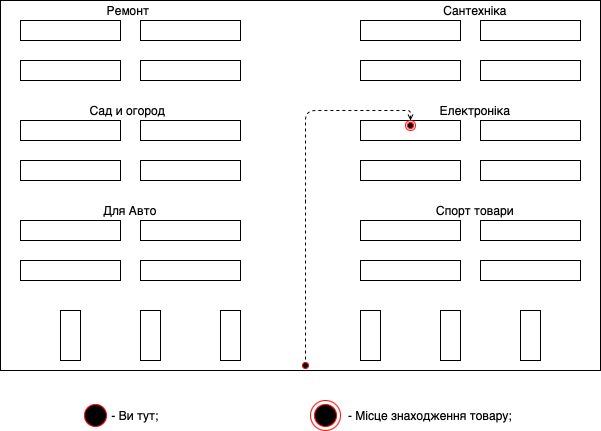

The diagram above was exported from draw.io. Its source (the exported page's mxGraphModel, read from the mxfile embedded in the PNG):
<mxGraphModel dx="541" dy="369" grid="1" gridSize="10" guides="1" tooltips="1" connect="1" arrows="1" fold="1" page="1" pageScale="1" pageWidth="827" pageHeight="1169" math="0" shadow="0">
  <root>
    <mxCell id="0" />
    <mxCell id="1" parent="0" />
    <mxCell id="N5xqSzeXtgch6R9Lca7W-2" value="" style="rounded=0;whiteSpace=wrap;html=1;fillColor=none;" parent="1" vertex="1">
      <mxGeometry x="100" y="60" width="100" height="20" as="geometry" />
    </mxCell>
    <mxCell id="N5xqSzeXtgch6R9Lca7W-3" value="" style="rounded=0;whiteSpace=wrap;html=1;fillColor=none;" parent="1" vertex="1">
      <mxGeometry x="220" y="60" width="100" height="20" as="geometry" />
    </mxCell>
    <mxCell id="N5xqSzeXtgch6R9Lca7W-4" value="" style="rounded=0;whiteSpace=wrap;html=1;fillColor=none;" parent="1" vertex="1">
      <mxGeometry x="100" y="100" width="100" height="20" as="geometry" />
    </mxCell>
    <mxCell id="N5xqSzeXtgch6R9Lca7W-5" value="" style="rounded=0;whiteSpace=wrap;html=1;fillColor=none;" parent="1" vertex="1">
      <mxGeometry x="220" y="100" width="100" height="20" as="geometry" />
    </mxCell>
    <mxCell id="N5xqSzeXtgch6R9Lca7W-6" value="" style="rounded=0;whiteSpace=wrap;html=1;fillColor=none;" parent="1" vertex="1">
      <mxGeometry x="440" y="60" width="100" height="20" as="geometry" />
    </mxCell>
    <mxCell id="N5xqSzeXtgch6R9Lca7W-7" value="" style="rounded=0;whiteSpace=wrap;html=1;fillColor=none;" parent="1" vertex="1">
      <mxGeometry x="560" y="60" width="100" height="20" as="geometry" />
    </mxCell>
    <mxCell id="N5xqSzeXtgch6R9Lca7W-8" value="" style="rounded=0;whiteSpace=wrap;html=1;fillColor=none;" parent="1" vertex="1">
      <mxGeometry x="440" y="100" width="100" height="20" as="geometry" />
    </mxCell>
    <mxCell id="N5xqSzeXtgch6R9Lca7W-9" value="" style="rounded=0;whiteSpace=wrap;html=1;fillColor=none;" parent="1" vertex="1">
      <mxGeometry x="560" y="100" width="100" height="20" as="geometry" />
    </mxCell>
    <mxCell id="N5xqSzeXtgch6R9Lca7W-10" value="" style="rounded=0;whiteSpace=wrap;html=1;fillColor=none;" parent="1" vertex="1">
      <mxGeometry x="100" y="160" width="100" height="20" as="geometry" />
    </mxCell>
    <mxCell id="N5xqSzeXtgch6R9Lca7W-11" value="" style="rounded=0;whiteSpace=wrap;html=1;fillColor=none;" parent="1" vertex="1">
      <mxGeometry x="220" y="160" width="100" height="20" as="geometry" />
    </mxCell>
    <mxCell id="N5xqSzeXtgch6R9Lca7W-12" value="" style="rounded=0;whiteSpace=wrap;html=1;fillColor=none;" parent="1" vertex="1">
      <mxGeometry x="100" y="200" width="100" height="20" as="geometry" />
    </mxCell>
    <mxCell id="N5xqSzeXtgch6R9Lca7W-13" value="" style="rounded=0;whiteSpace=wrap;html=1;fillColor=none;" parent="1" vertex="1">
      <mxGeometry x="220" y="200" width="100" height="20" as="geometry" />
    </mxCell>
    <mxCell id="N5xqSzeXtgch6R9Lca7W-14" value="" style="rounded=0;whiteSpace=wrap;html=1;fillColor=none;" parent="1" vertex="1">
      <mxGeometry x="440" y="160" width="100" height="20" as="geometry" />
    </mxCell>
    <mxCell id="N5xqSzeXtgch6R9Lca7W-15" value="" style="rounded=0;whiteSpace=wrap;html=1;fillColor=none;" parent="1" vertex="1">
      <mxGeometry x="440" y="200" width="100" height="20" as="geometry" />
    </mxCell>
    <mxCell id="N5xqSzeXtgch6R9Lca7W-16" value="" style="rounded=0;whiteSpace=wrap;html=1;fillColor=none;" parent="1" vertex="1">
      <mxGeometry x="560" y="200" width="100" height="20" as="geometry" />
    </mxCell>
    <mxCell id="N5xqSzeXtgch6R9Lca7W-25" value="" style="rounded=0;whiteSpace=wrap;html=1;fillColor=none;" parent="1" vertex="1">
      <mxGeometry x="560" y="160" width="100" height="20" as="geometry" />
    </mxCell>
    <mxCell id="N5xqSzeXtgch6R9Lca7W-26" value="" style="rounded=0;whiteSpace=wrap;html=1;fillColor=none;" parent="1" vertex="1">
      <mxGeometry x="100" y="260" width="100" height="20" as="geometry" />
    </mxCell>
    <mxCell id="N5xqSzeXtgch6R9Lca7W-27" value="" style="rounded=0;whiteSpace=wrap;html=1;fillColor=none;" parent="1" vertex="1">
      <mxGeometry x="220" y="260" width="100" height="20" as="geometry" />
    </mxCell>
    <mxCell id="N5xqSzeXtgch6R9Lca7W-28" value="" style="rounded=0;whiteSpace=wrap;html=1;fillColor=none;" parent="1" vertex="1">
      <mxGeometry x="100" y="300" width="100" height="20" as="geometry" />
    </mxCell>
    <mxCell id="N5xqSzeXtgch6R9Lca7W-29" value="" style="rounded=0;whiteSpace=wrap;html=1;fillColor=none;" parent="1" vertex="1">
      <mxGeometry x="220" y="300" width="100" height="20" as="geometry" />
    </mxCell>
    <mxCell id="N5xqSzeXtgch6R9Lca7W-30" value="" style="rounded=0;whiteSpace=wrap;html=1;fillColor=none;" parent="1" vertex="1">
      <mxGeometry x="440" y="260" width="100" height="20" as="geometry" />
    </mxCell>
    <mxCell id="N5xqSzeXtgch6R9Lca7W-31" value="" style="rounded=0;whiteSpace=wrap;html=1;fillColor=none;" parent="1" vertex="1">
      <mxGeometry x="440" y="300" width="100" height="20" as="geometry" />
    </mxCell>
    <mxCell id="N5xqSzeXtgch6R9Lca7W-32" value="" style="rounded=0;whiteSpace=wrap;html=1;fillColor=none;" parent="1" vertex="1">
      <mxGeometry x="560" y="300" width="100" height="20" as="geometry" />
    </mxCell>
    <mxCell id="N5xqSzeXtgch6R9Lca7W-33" value="" style="rounded=0;whiteSpace=wrap;html=1;fillColor=none;" parent="1" vertex="1">
      <mxGeometry x="560" y="260" width="100" height="20" as="geometry" />
    </mxCell>
    <mxCell id="N5xqSzeXtgch6R9Lca7W-34" value="" style="rounded=0;whiteSpace=wrap;html=1;fillColor=none;" parent="1" vertex="1">
      <mxGeometry x="140" y="350" width="20" height="50" as="geometry" />
    </mxCell>
    <mxCell id="N5xqSzeXtgch6R9Lca7W-35" value="" style="rounded=0;whiteSpace=wrap;html=1;fillColor=none;" parent="1" vertex="1">
      <mxGeometry x="300" y="350" width="20" height="50" as="geometry" />
    </mxCell>
    <mxCell id="N5xqSzeXtgch6R9Lca7W-36" value="" style="rounded=0;whiteSpace=wrap;html=1;fillColor=none;" parent="1" vertex="1">
      <mxGeometry x="220" y="350" width="20" height="50" as="geometry" />
    </mxCell>
    <mxCell id="N5xqSzeXtgch6R9Lca7W-38" value="" style="rounded=0;whiteSpace=wrap;html=1;fillColor=none;" parent="1" vertex="1">
      <mxGeometry x="440" y="350" width="20" height="50" as="geometry" />
    </mxCell>
    <mxCell id="N5xqSzeXtgch6R9Lca7W-39" value="" style="rounded=0;whiteSpace=wrap;html=1;fillColor=none;" parent="1" vertex="1">
      <mxGeometry x="600" y="350" width="20" height="50" as="geometry" />
    </mxCell>
    <mxCell id="N5xqSzeXtgch6R9Lca7W-40" value="" style="rounded=0;whiteSpace=wrap;html=1;fillColor=none;" parent="1" vertex="1">
      <mxGeometry x="520" y="350" width="20" height="50" as="geometry" />
    </mxCell>
    <mxCell id="z3uoBaA77Q-hyUNb0JST-7" value="" style="ellipse;html=1;shape=startState;fillColor=#000000;strokeColor=#ff0000;" vertex="1" parent="1">
      <mxGeometry x="380" y="400" width="10" height="10" as="geometry" />
    </mxCell>
    <mxCell id="z3uoBaA77Q-hyUNb0JST-9" value="" style="html=1;verticalAlign=bottom;endArrow=open;dashed=1;endSize=4;exitX=0.5;exitY=0;exitDx=0;exitDy=0;entryX=0.5;entryY=0;entryDx=0;entryDy=0;" edge="1" parent="1" target="z3uoBaA77Q-hyUNb0JST-12">
      <mxGeometry relative="1" as="geometry">
        <mxPoint x="385" y="399" as="sourcePoint" />
        <mxPoint x="150" y="308.99999999999994" as="targetPoint" />
        <Array as="points">
          <mxPoint x="385" y="230" />
          <mxPoint x="385" y="150" />
          <mxPoint x="420" y="150" />
          <mxPoint x="480" y="150" />
          <mxPoint x="490" y="150" />
        </Array>
      </mxGeometry>
    </mxCell>
    <mxCell id="z3uoBaA77Q-hyUNb0JST-12" value="" style="ellipse;html=1;shape=endState;fillColor=#000000;strokeColor=#ff0000;" vertex="1" parent="1">
      <mxGeometry x="485" y="160" width="10" height="10" as="geometry" />
    </mxCell>
    <mxCell id="z3uoBaA77Q-hyUNb0JST-16" value="" style="rounded=0;whiteSpace=wrap;html=1;fillColor=none;" vertex="1" parent="1">
      <mxGeometry x="80" y="40" width="600" height="370" as="geometry" />
    </mxCell>
    <mxCell id="z3uoBaA77Q-hyUNb0JST-21" value="" style="ellipse;html=1;shape=startState;fillColor=#000000;strokeColor=#ff0000;" vertex="1" parent="1">
      <mxGeometry x="160" y="440" width="30" height="30" as="geometry" />
    </mxCell>
    <mxCell id="z3uoBaA77Q-hyUNb0JST-23" value="- Ви тут;" style="text;html=1;strokeColor=none;fillColor=none;align=center;verticalAlign=middle;whiteSpace=wrap;rounded=0;" vertex="1" parent="1">
      <mxGeometry x="170" y="445" width="90" height="20" as="geometry" />
    </mxCell>
    <mxCell id="z3uoBaA77Q-hyUNb0JST-24" value="" style="ellipse;html=1;shape=endState;fillColor=#000000;strokeColor=#ff0000;" vertex="1" parent="1">
      <mxGeometry x="390" y="440" width="30" height="30" as="geometry" />
    </mxCell>
    <mxCell id="z3uoBaA77Q-hyUNb0JST-25" value="- Місце знаходження товару;" style="text;html=1;strokeColor=none;fillColor=none;align=center;verticalAlign=middle;whiteSpace=wrap;rounded=0;" vertex="1" parent="1">
      <mxGeometry x="420" y="445" width="180" height="20" as="geometry" />
    </mxCell>
    <mxCell id="z3uoBaA77Q-hyUNb0JST-27" value="Для Авто" style="text;html=1;strokeColor=none;fillColor=none;align=center;verticalAlign=middle;whiteSpace=wrap;rounded=0;" vertex="1" parent="1">
      <mxGeometry x="160" y="240" width="100" height="20" as="geometry" />
    </mxCell>
    <mxCell id="z3uoBaA77Q-hyUNb0JST-29" value="Сад и огород" style="text;html=1;strokeColor=none;fillColor=none;align=center;verticalAlign=middle;whiteSpace=wrap;rounded=0;" vertex="1" parent="1">
      <mxGeometry x="145" y="140" width="125" height="20" as="geometry" />
    </mxCell>
    <mxCell id="z3uoBaA77Q-hyUNb0JST-31" value="Ремонт" style="text;html=1;strokeColor=none;fillColor=none;align=center;verticalAlign=middle;whiteSpace=wrap;rounded=0;" vertex="1" parent="1">
      <mxGeometry x="187.5" y="40" width="40" height="20" as="geometry" />
    </mxCell>
    <mxCell id="z3uoBaA77Q-hyUNb0JST-35" value="Сантехніка" style="text;html=1;strokeColor=none;fillColor=none;align=center;verticalAlign=middle;whiteSpace=wrap;rounded=0;" vertex="1" parent="1">
      <mxGeometry x="505" y="40" width="100" height="20" as="geometry" />
    </mxCell>
    <mxCell id="z3uoBaA77Q-hyUNb0JST-36" value="Електроніка" style="text;html=1;strokeColor=none;fillColor=none;align=center;verticalAlign=middle;whiteSpace=wrap;rounded=0;" vertex="1" parent="1">
      <mxGeometry x="505" y="140" width="100" height="20" as="geometry" />
    </mxCell>
    <mxCell id="z3uoBaA77Q-hyUNb0JST-37" value="Спорт товари" style="text;html=1;strokeColor=none;fillColor=none;align=center;verticalAlign=middle;whiteSpace=wrap;rounded=0;" vertex="1" parent="1">
      <mxGeometry x="510" y="240" width="90" height="20" as="geometry" />
    </mxCell>
  </root>
</mxGraphModel>